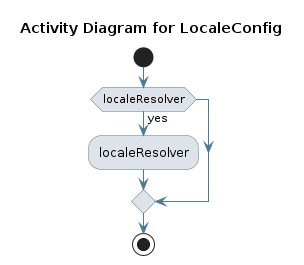

The diagram above was rendered by PlantUML. Its source (embedded in the PNG):
@startuml
skinparam activity {
 BackgroundColor #DEE3E9 
 BorderColor #4D7A97 
 ArrowColor #4D7A97 
}
!pragma useVerticalIf on
start
title Activity Diagram for LocaleConfig

if (localeResolver) then (yes)
:localeResolver;
endif
stop
@enduml